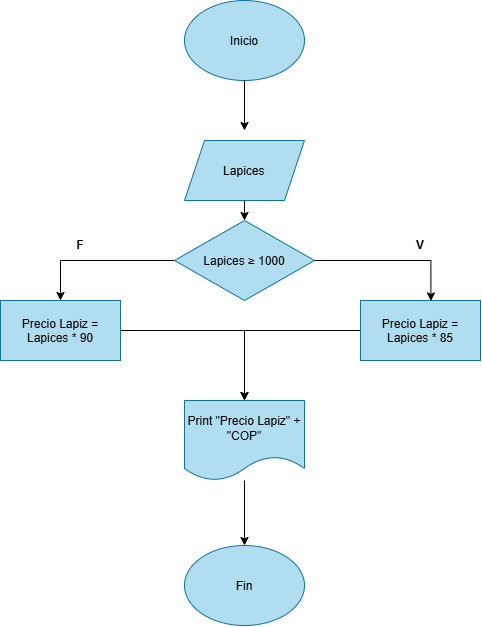

The diagram above was exported from draw.io. Its source (the exported page's mxGraphModel, read from the mxfile embedded in the PNG):
<mxGraphModel dx="1000" dy="596" grid="1" gridSize="10" guides="1" tooltips="1" connect="1" arrows="1" fold="1" page="1" pageScale="1" pageWidth="827" pageHeight="1169" math="0" shadow="0">
  <root>
    <mxCell id="0" />
    <mxCell id="1" parent="0" />
    <mxCell id="ZXrGwmPH6HQoInxs6lgm-1" parent="1" style="ellipse;whiteSpace=wrap;html=1;shapeInside=1;fillColor=#b1ddf0;strokeColor=#10739e;" value="&lt;div&gt;&lt;br&gt;&lt;/div&gt;&lt;div&gt;&lt;br&gt;&lt;/div&gt;&lt;div&gt;Inicio&lt;/div&gt;&lt;div&gt;&lt;br&gt;&lt;/div&gt;" vertex="1">
      <mxGeometry height="80" width="120" x="354" as="geometry" />
    </mxCell>
    <mxCell id="ZXrGwmPH6HQoInxs6lgm-11" edge="1" parent="1" source="ZXrGwmPH6HQoInxs6lgm-1" style="edgeStyle=orthogonalEdgeStyle;rounded=0;orthogonalLoop=1;jettySize=auto;html=1;entryX=0.5;entryY=0;entryDx=0;entryDy=0;">
      <mxGeometry relative="1" as="geometry">
        <mxPoint x="414" y="130" as="targetPoint" />
      </mxGeometry>
    </mxCell>
    <mxCell id="Owuik_vR2MyDNrWYHnyf-3" edge="1" parent="1" style="edgeStyle=orthogonalEdgeStyle;rounded=0;orthogonalLoop=1;jettySize=auto;html=1;" target="Owuik_vR2MyDNrWYHnyf-2">
      <mxGeometry relative="1" as="geometry">
        <mxPoint x="413.9565217391305" y="190" as="sourcePoint" />
      </mxGeometry>
    </mxCell>
    <mxCell id="Owuik_vR2MyDNrWYHnyf-6" edge="1" parent="1" source="Owuik_vR2MyDNrWYHnyf-2" style="edgeStyle=orthogonalEdgeStyle;rounded=0;orthogonalLoop=1;jettySize=auto;html=1;entryX=0.5;entryY=0;entryDx=0;entryDy=0;" target="Owuik_vR2MyDNrWYHnyf-4">
      <mxGeometry relative="1" as="geometry" />
    </mxCell>
    <mxCell id="Owuik_vR2MyDNrWYHnyf-2" parent="1" style="rhombus;whiteSpace=wrap;html=1;shapeInside=1;fillColor=#b1ddf0;strokeColor=#10739e;" value="Lapices&amp;nbsp;&lt;span style=&quot;background-color: transparent; color: light-dark(rgb(0, 0, 0), rgb(255, 255, 255));&quot;&gt;≥ 1000&lt;/span&gt;" vertex="1">
      <mxGeometry height="80" width="140" x="344" y="220" as="geometry" />
    </mxCell>
    <mxCell id="Owuik_vR2MyDNrWYHnyf-16" edge="1" parent="1" source="Owuik_vR2MyDNrWYHnyf-4" style="edgeStyle=orthogonalEdgeStyle;rounded=0;orthogonalLoop=1;jettySize=auto;html=1;" target="Owuik_vR2MyDNrWYHnyf-5">
      <mxGeometry relative="1" as="geometry" />
    </mxCell>
    <mxCell id="Owuik_vR2MyDNrWYHnyf-4" parent="1" style="shape=parallelogram;perimeter=parallelogramPerimeter;whiteSpace=wrap;html=1;shapeInside=1;fixedSize=1;fillColor=#b1ddf0;strokeColor=#10739e;size=-40;" value="&lt;br&gt;Precio Lapiz = Lapices * 90&lt;div&gt;&lt;br/&gt;&lt;/div&gt;" vertex="1">
      <mxGeometry height="60" width="120" x="170" y="300" as="geometry" />
    </mxCell>
    <mxCell id="Owuik_vR2MyDNrWYHnyf-17" edge="1" parent="1" source="Owuik_vR2MyDNrWYHnyf-5" style="edgeStyle=orthogonalEdgeStyle;rounded=0;orthogonalLoop=1;jettySize=auto;html=1;" target="Owuik_vR2MyDNrWYHnyf-14">
      <mxGeometry relative="1" as="geometry" />
    </mxCell>
    <mxCell id="Owuik_vR2MyDNrWYHnyf-5" parent="1" style="shape=document;whiteSpace=wrap;html=1;boundedLbl=1;fillColor=#b1ddf0;strokeColor=#10739e;" value="Print &quot;Precio Lapiz&quot; + &quot;COP&quot;" vertex="1">
      <mxGeometry height="80" width="120" x="354" y="400" as="geometry" />
    </mxCell>
    <mxCell id="Owuik_vR2MyDNrWYHnyf-15" edge="1" parent="1" source="Owuik_vR2MyDNrWYHnyf-8" style="edgeStyle=orthogonalEdgeStyle;rounded=0;orthogonalLoop=1;jettySize=auto;html=1;" target="Owuik_vR2MyDNrWYHnyf-5">
      <mxGeometry relative="1" as="geometry" />
    </mxCell>
    <mxCell id="Owuik_vR2MyDNrWYHnyf-8" parent="1" style="shape=parallelogram;perimeter=parallelogramPerimeter;whiteSpace=wrap;html=1;shapeInside=1;fixedSize=1;fillColor=#b1ddf0;strokeColor=#10739e;size=-60;" value="&lt;br&gt;Precio Lapiz = Lapices * 85&lt;div&gt;&lt;br&gt;&lt;/div&gt;" vertex="1">
      <mxGeometry height="60" width="120" x="530" y="300" as="geometry" />
    </mxCell>
    <mxCell id="Owuik_vR2MyDNrWYHnyf-9" edge="1" parent="1" source="Owuik_vR2MyDNrWYHnyf-2" style="edgeStyle=orthogonalEdgeStyle;rounded=0;orthogonalLoop=1;jettySize=auto;html=1;entryX=0.587;entryY=0.007;entryDx=0;entryDy=0;entryPerimeter=0;" target="Owuik_vR2MyDNrWYHnyf-8">
      <mxGeometry relative="1" as="geometry" />
    </mxCell>
    <mxCell id="Owuik_vR2MyDNrWYHnyf-10" parent="1" style="text;html=1;whiteSpace=wrap;strokeColor=none;fillColor=none;align=center;verticalAlign=middle;rounded=0;" value="&lt;b&gt;F&lt;/b&gt;" vertex="1">
      <mxGeometry height="30" width="60" x="220" y="230" as="geometry" />
    </mxCell>
    <mxCell id="Owuik_vR2MyDNrWYHnyf-12" parent="1" style="text;html=1;whiteSpace=wrap;strokeColor=none;fillColor=none;align=center;verticalAlign=middle;rounded=0;" value="&lt;b&gt;V&lt;/b&gt;" vertex="1">
      <mxGeometry height="30" width="60" x="560" y="230" as="geometry" />
    </mxCell>
    <mxCell id="Owuik_vR2MyDNrWYHnyf-14" parent="1" style="ellipse;whiteSpace=wrap;html=1;shapeInside=1;fillColor=#b1ddf0;strokeColor=#10739e;" value="&lt;div&gt;&lt;br&gt;&lt;/div&gt;&lt;div&gt;&lt;br&gt;&lt;/div&gt;&lt;div&gt;Fin&lt;/div&gt;" vertex="1">
      <mxGeometry height="80" width="120" x="354" y="545" as="geometry" />
    </mxCell>
    <mxCell id="IvYNzXv7Yq0zRWJ5BCNp-1" parent="1" style="shape=parallelogram;perimeter=parallelogramPerimeter;whiteSpace=wrap;html=1;shapeInside=1;fixedSize=1;fillColor=#b1ddf0;strokeColor=#10739e;" value="&lt;br&gt;&lt;div&gt;Lapices&lt;/div&gt;" vertex="1">
      <mxGeometry height="60" width="120" x="354" y="140" as="geometry" />
    </mxCell>
  </root>
</mxGraphModel>